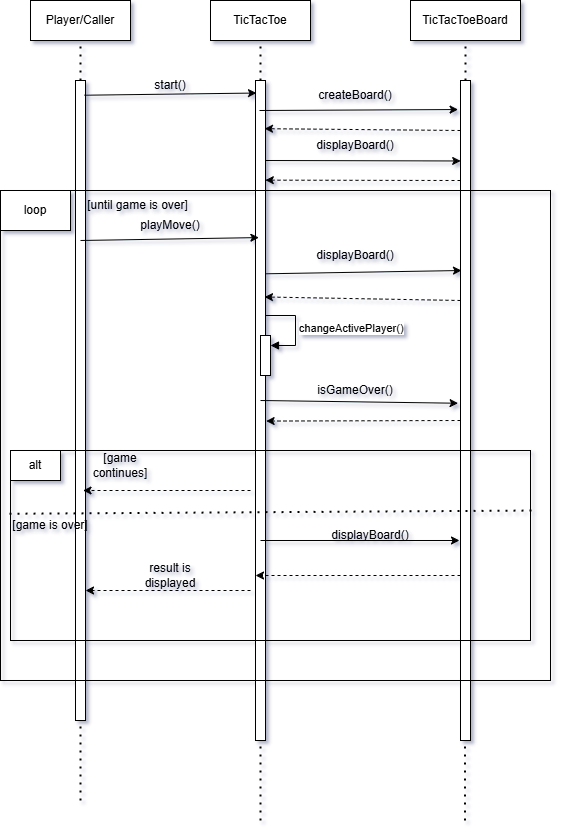

The diagram above was exported from draw.io. Its source (the exported page's mxGraphModel, read from the mxfile embedded in the PNG):
<mxGraphModel dx="1050" dy="596" grid="1" gridSize="10" guides="1" tooltips="1" connect="1" arrows="1" fold="1" page="1" pageScale="1" pageWidth="850" pageHeight="1100" background="#ffffff" math="0" shadow="1">
  <root>
    <mxCell id="0" />
    <mxCell id="1" parent="0" />
    <mxCell id="e0LyDaUxeL06j6AnQLPL-1" value="Player/Caller" style="rounded=0;whiteSpace=wrap;html=1;" parent="1" vertex="1">
      <mxGeometry x="100" y="40" width="100" height="40" as="geometry" />
    </mxCell>
    <mxCell id="e0LyDaUxeL06j6AnQLPL-2" value="TicTacToe" style="rounded=0;whiteSpace=wrap;html=1;" parent="1" vertex="1">
      <mxGeometry x="280" y="40" width="100" height="40" as="geometry" />
    </mxCell>
    <mxCell id="e0LyDaUxeL06j6AnQLPL-3" value="TicTacToeBoard" style="rounded=0;whiteSpace=wrap;html=1;" parent="1" vertex="1">
      <mxGeometry x="480" y="40" width="110" height="40" as="geometry" />
    </mxCell>
    <mxCell id="e0LyDaUxeL06j6AnQLPL-4" value="" style="endArrow=none;dashed=1;html=1;dashPattern=1 3;strokeWidth=2;rounded=0;" parent="1" edge="1">
      <mxGeometry width="50" height="50" relative="1" as="geometry">
        <mxPoint x="150" y="120" as="sourcePoint" />
        <mxPoint x="150" y="80" as="targetPoint" />
      </mxGeometry>
    </mxCell>
    <mxCell id="e0LyDaUxeL06j6AnQLPL-6" value="" style="endArrow=none;dashed=1;html=1;dashPattern=1 3;strokeWidth=2;rounded=0;" parent="1" edge="1">
      <mxGeometry width="50" height="50" relative="1" as="geometry">
        <mxPoint x="330" y="120" as="sourcePoint" />
        <mxPoint x="330" y="80" as="targetPoint" />
      </mxGeometry>
    </mxCell>
    <mxCell id="e0LyDaUxeL06j6AnQLPL-7" value="" style="endArrow=none;dashed=1;html=1;dashPattern=1 3;strokeWidth=2;rounded=0;entryX=0.5;entryY=1;entryDx=0;entryDy=0;" parent="1" target="e0LyDaUxeL06j6AnQLPL-3" edge="1">
      <mxGeometry width="50" height="50" relative="1" as="geometry">
        <mxPoint x="535" y="120" as="sourcePoint" />
        <mxPoint x="540" y="80" as="targetPoint" />
      </mxGeometry>
    </mxCell>
    <mxCell id="e0LyDaUxeL06j6AnQLPL-8" value="" style="rounded=0;whiteSpace=wrap;html=1;direction=south;" parent="1" vertex="1">
      <mxGeometry x="145" y="120" width="10" height="640" as="geometry" />
    </mxCell>
    <mxCell id="e0LyDaUxeL06j6AnQLPL-9" value="" style="rounded=0;whiteSpace=wrap;html=1;direction=south;" parent="1" vertex="1">
      <mxGeometry x="325" y="120" width="10" height="660" as="geometry" />
    </mxCell>
    <mxCell id="e0LyDaUxeL06j6AnQLPL-10" value="" style="rounded=0;whiteSpace=wrap;html=1;direction=south;" parent="1" vertex="1">
      <mxGeometry x="530" y="120" width="10" height="660" as="geometry" />
    </mxCell>
    <mxCell id="e0LyDaUxeL06j6AnQLPL-11" value="" style="endArrow=classic;html=1;rounded=0;entryX=0.019;entryY=0.9;entryDx=0;entryDy=0;entryPerimeter=0;exitX=0.023;exitY=0.1;exitDx=0;exitDy=0;exitPerimeter=0;" parent="1" source="e0LyDaUxeL06j6AnQLPL-8" target="e0LyDaUxeL06j6AnQLPL-9" edge="1">
      <mxGeometry width="50" height="50" relative="1" as="geometry">
        <mxPoint x="160" y="140" as="sourcePoint" />
        <mxPoint x="200" y="90" as="targetPoint" />
      </mxGeometry>
    </mxCell>
    <mxCell id="e0LyDaUxeL06j6AnQLPL-12" value="start()" style="text;html=1;align=center;verticalAlign=middle;whiteSpace=wrap;rounded=0;" parent="1" vertex="1">
      <mxGeometry x="210" y="110" width="60" height="30" as="geometry" />
    </mxCell>
    <mxCell id="e0LyDaUxeL06j6AnQLPL-13" value="" style="endArrow=classic;html=1;rounded=0;entryX=0.152;entryY=1;entryDx=0;entryDy=0;entryPerimeter=0;exitX=0.154;exitY=0.02;exitDx=0;exitDy=0;exitPerimeter=0;" parent="1" edge="1">
      <mxGeometry width="50" height="50" relative="1" as="geometry">
        <mxPoint x="334.99999999999994" y="199.99999999999994" as="sourcePoint" />
        <mxPoint x="530.2" y="200.47999999999996" as="targetPoint" />
      </mxGeometry>
    </mxCell>
    <mxCell id="e0LyDaUxeL06j6AnQLPL-14" value="createBoard()" style="text;html=1;align=center;verticalAlign=middle;whiteSpace=wrap;rounded=0;" parent="1" vertex="1">
      <mxGeometry x="395" y="120" width="60" height="30" as="geometry" />
    </mxCell>
    <mxCell id="e0LyDaUxeL06j6AnQLPL-15" value="" style="endArrow=classic;html=1;rounded=0;exitX=0.229;exitY=0.02;exitDx=0;exitDy=0;exitPerimeter=0;entryX=0.044;entryY=1.24;entryDx=0;entryDy=0;entryPerimeter=0;" parent="1" target="e0LyDaUxeL06j6AnQLPL-10" edge="1">
      <mxGeometry width="50" height="50" relative="1" as="geometry">
        <mxPoint x="328.99999999999994" y="149.99999999999994" as="sourcePoint" />
        <mxPoint x="521.8" y="153.88000000000005" as="targetPoint" />
      </mxGeometry>
    </mxCell>
    <mxCell id="e0LyDaUxeL06j6AnQLPL-16" value="displayBoard()" style="text;html=1;align=center;verticalAlign=middle;whiteSpace=wrap;rounded=0;" parent="1" vertex="1">
      <mxGeometry x="395" y="170" width="60" height="30" as="geometry" />
    </mxCell>
    <mxCell id="e0LyDaUxeL06j6AnQLPL-17" value="" style="rounded=0;whiteSpace=wrap;html=1;fillColor=none;" parent="1" vertex="1">
      <mxGeometry x="70" y="230" width="550" height="490" as="geometry" />
    </mxCell>
    <mxCell id="e0LyDaUxeL06j6AnQLPL-18" value="loop" style="html=1;whiteSpace=wrap;" parent="1" vertex="1">
      <mxGeometry x="70" y="230" width="70" height="40" as="geometry" />
    </mxCell>
    <mxCell id="e0LyDaUxeL06j6AnQLPL-19" value="" style="endArrow=classic;html=1;rounded=0;entryX=0.238;entryY=0.66;entryDx=0;entryDy=0;entryPerimeter=0;" parent="1" target="e0LyDaUxeL06j6AnQLPL-9" edge="1">
      <mxGeometry width="50" height="50" relative="1" as="geometry">
        <mxPoint x="150" y="280" as="sourcePoint" />
        <mxPoint x="200" y="230" as="targetPoint" />
      </mxGeometry>
    </mxCell>
    <mxCell id="e0LyDaUxeL06j6AnQLPL-21" value="playMove()" style="text;html=1;align=center;verticalAlign=middle;whiteSpace=wrap;rounded=0;" parent="1" vertex="1">
      <mxGeometry x="210" y="250" width="60" height="30" as="geometry" />
    </mxCell>
    <mxCell id="e0LyDaUxeL06j6AnQLPL-22" value="" style="endArrow=classic;html=1;rounded=0;exitX=0.37;exitY=-0.22;exitDx=0;exitDy=0;exitPerimeter=0;entryX=0.365;entryY=0.68;entryDx=0;entryDy=0;entryPerimeter=0;" parent="1" edge="1">
      <mxGeometry width="50" height="50" relative="1" as="geometry">
        <mxPoint x="335.00000000000006" y="313.30000000000007" as="sourcePoint" />
        <mxPoint x="531" y="310.0000000000001" as="targetPoint" />
      </mxGeometry>
    </mxCell>
    <mxCell id="e0LyDaUxeL06j6AnQLPL-25" value="displayBoard()" style="text;html=1;align=center;verticalAlign=middle;whiteSpace=wrap;rounded=0;" parent="1" vertex="1">
      <mxGeometry x="395" y="280" width="60" height="30" as="geometry" />
    </mxCell>
    <mxCell id="e0LyDaUxeL06j6AnQLPL-31" value="" style="html=1;labelBackgroundColor=#ffffff;startArrow=none;startFill=0;startSize=6;endArrow=classic;endFill=1;endSize=6;jettySize=auto;orthogonalLoop=1;strokeWidth=1;dashed=1;fontSize=14;rounded=0;entryX=0.073;entryY=0.1;entryDx=0;entryDy=0;entryPerimeter=0;" parent="1" target="e0LyDaUxeL06j6AnQLPL-9" edge="1">
      <mxGeometry width="60" height="60" relative="1" as="geometry">
        <mxPoint x="530" y="170" as="sourcePoint" />
        <mxPoint x="590" y="110" as="targetPoint" />
      </mxGeometry>
    </mxCell>
    <mxCell id="e0LyDaUxeL06j6AnQLPL-32" value="" style="html=1;labelBackgroundColor=#ffffff;startArrow=none;startFill=0;startSize=6;endArrow=classic;endFill=1;endSize=6;jettySize=auto;orthogonalLoop=1;strokeWidth=1;dashed=1;fontSize=14;rounded=0;entryX=0.151;entryY=0.02;entryDx=0;entryDy=0;entryPerimeter=0;" parent="1" target="e0LyDaUxeL06j6AnQLPL-9" edge="1">
      <mxGeometry width="60" height="60" relative="1" as="geometry">
        <mxPoint x="530" y="220" as="sourcePoint" />
        <mxPoint x="590" y="160" as="targetPoint" />
      </mxGeometry>
    </mxCell>
    <mxCell id="e0LyDaUxeL06j6AnQLPL-33" value="[until game is over]" style="text;html=1;align=center;verticalAlign=middle;whiteSpace=wrap;rounded=0;" parent="1" vertex="1">
      <mxGeometry x="145" y="230" width="125" height="30" as="geometry" />
    </mxCell>
    <mxCell id="e0LyDaUxeL06j6AnQLPL-34" value="" style="html=1;labelBackgroundColor=#ffffff;startArrow=none;startFill=0;startSize=6;endArrow=classic;endFill=1;endSize=6;jettySize=auto;orthogonalLoop=1;strokeWidth=1;dashed=1;fontSize=14;rounded=0;entryX=0.328;entryY=0.1;entryDx=0;entryDy=0;entryPerimeter=0;" parent="1" target="e0LyDaUxeL06j6AnQLPL-9" edge="1">
      <mxGeometry width="60" height="60" relative="1" as="geometry">
        <mxPoint x="530" y="340" as="sourcePoint" />
        <mxPoint x="590" y="280" as="targetPoint" />
      </mxGeometry>
    </mxCell>
    <mxCell id="e0LyDaUxeL06j6AnQLPL-35" value="" style="html=1;points=[[0,0,0,0,5],[0,1,0,0,-5],[1,0,0,0,5],[1,1,0,0,-5]];perimeter=orthogonalPerimeter;outlineConnect=0;targetShapes=umlLifeline;portConstraint=eastwest;newEdgeStyle={&quot;curved&quot;:0,&quot;rounded&quot;:0};" parent="1" vertex="1">
      <mxGeometry x="330" y="375" width="10" height="40" as="geometry" />
    </mxCell>
    <mxCell id="e0LyDaUxeL06j6AnQLPL-36" value="changeActivePlayer()" style="html=1;align=left;spacingLeft=2;endArrow=block;rounded=0;edgeStyle=orthogonalEdgeStyle;curved=0;rounded=0;" parent="1" target="e0LyDaUxeL06j6AnQLPL-35" edge="1">
      <mxGeometry relative="1" as="geometry">
        <mxPoint x="335" y="355" as="sourcePoint" />
        <Array as="points">
          <mxPoint x="365" y="385" />
        </Array>
      </mxGeometry>
    </mxCell>
    <mxCell id="e0LyDaUxeL06j6AnQLPL-38" value="" style="endArrow=classic;html=1;rounded=0;entryX=0.489;entryY=1.24;entryDx=0;entryDy=0;entryPerimeter=0;" parent="1" target="e0LyDaUxeL06j6AnQLPL-10" edge="1">
      <mxGeometry width="50" height="50" relative="1" as="geometry">
        <mxPoint x="330" y="440" as="sourcePoint" />
        <mxPoint x="380" y="390" as="targetPoint" />
      </mxGeometry>
    </mxCell>
    <mxCell id="e0LyDaUxeL06j6AnQLPL-39" value="isGameOver()" style="text;html=1;align=center;verticalAlign=middle;whiteSpace=wrap;rounded=0;" parent="1" vertex="1">
      <mxGeometry x="395" y="415" width="60" height="30" as="geometry" />
    </mxCell>
    <mxCell id="e0LyDaUxeL06j6AnQLPL-40" value="" style="html=1;labelBackgroundColor=#ffffff;startArrow=none;startFill=0;startSize=6;endArrow=classic;endFill=1;endSize=6;jettySize=auto;orthogonalLoop=1;strokeWidth=1;dashed=1;fontSize=14;rounded=0;entryX=0.516;entryY=-0.06;entryDx=0;entryDy=0;entryPerimeter=0;" parent="1" target="e0LyDaUxeL06j6AnQLPL-9" edge="1">
      <mxGeometry width="60" height="60" relative="1" as="geometry">
        <mxPoint x="530" y="460" as="sourcePoint" />
        <mxPoint x="590" y="400" as="targetPoint" />
      </mxGeometry>
    </mxCell>
    <mxCell id="e0LyDaUxeL06j6AnQLPL-41" value="" style="rounded=0;whiteSpace=wrap;html=1;fillColor=none;" parent="1" vertex="1">
      <mxGeometry x="80" y="490" width="520" height="190" as="geometry" />
    </mxCell>
    <mxCell id="e0LyDaUxeL06j6AnQLPL-42" value="" style="verticalLabelPosition=bottom;verticalAlign=top;html=1;shape=mxgraph.basic.rect;fillColor2=none;strokeWidth=1;size=20;indent=5;" parent="1" vertex="1">
      <mxGeometry x="80" y="490" width="50" height="30" as="geometry" />
    </mxCell>
    <mxCell id="e0LyDaUxeL06j6AnQLPL-43" value="alt" style="text;html=1;align=center;verticalAlign=middle;whiteSpace=wrap;rounded=0;" parent="1" vertex="1">
      <mxGeometry x="75" y="490" width="60" height="30" as="geometry" />
    </mxCell>
    <mxCell id="e0LyDaUxeL06j6AnQLPL-44" value="[game continues]" style="text;html=1;align=center;verticalAlign=middle;whiteSpace=wrap;rounded=0;" parent="1" vertex="1">
      <mxGeometry x="160" y="490" width="60" height="30" as="geometry" />
    </mxCell>
    <mxCell id="e0LyDaUxeL06j6AnQLPL-45" value="" style="endArrow=none;dashed=1;html=1;dashPattern=1 3;strokeWidth=2;rounded=0;exitX=-0.002;exitY=0.333;exitDx=0;exitDy=0;exitPerimeter=0;entryX=1.002;entryY=0.316;entryDx=0;entryDy=0;entryPerimeter=0;" parent="1" source="e0LyDaUxeL06j6AnQLPL-41" target="e0LyDaUxeL06j6AnQLPL-41" edge="1">
      <mxGeometry width="50" height="50" relative="1" as="geometry">
        <mxPoint x="80" y="540" as="sourcePoint" />
        <mxPoint x="130" y="490" as="targetPoint" />
      </mxGeometry>
    </mxCell>
    <mxCell id="e0LyDaUxeL06j6AnQLPL-46" value="[game is over]" style="text;html=1;align=center;verticalAlign=middle;whiteSpace=wrap;rounded=0;" parent="1" vertex="1">
      <mxGeometry x="80" y="550" width="80" height="30" as="geometry" />
    </mxCell>
    <mxCell id="e0LyDaUxeL06j6AnQLPL-48" value="" style="endArrow=classic;html=1;rounded=0;" parent="1" edge="1">
      <mxGeometry width="50" height="50" relative="1" as="geometry">
        <mxPoint x="330" y="580" as="sourcePoint" />
        <mxPoint x="529" y="580" as="targetPoint" />
      </mxGeometry>
    </mxCell>
    <mxCell id="e0LyDaUxeL06j6AnQLPL-49" value="displayBoard()" style="text;html=1;align=center;verticalAlign=middle;whiteSpace=wrap;rounded=0;" parent="1" vertex="1">
      <mxGeometry x="410" y="560" width="60" height="30" as="geometry" />
    </mxCell>
    <mxCell id="e0LyDaUxeL06j6AnQLPL-50" value="" style="html=1;labelBackgroundColor=#ffffff;startArrow=none;startFill=0;startSize=6;endArrow=classic;endFill=1;endSize=6;jettySize=auto;orthogonalLoop=1;strokeWidth=1;dashed=1;fontSize=14;rounded=0;entryX=0.75;entryY=1;entryDx=0;entryDy=0;exitX=0.75;exitY=1;exitDx=0;exitDy=0;" parent="1" source="e0LyDaUxeL06j6AnQLPL-10" target="e0LyDaUxeL06j6AnQLPL-9" edge="1">
      <mxGeometry width="60" height="60" relative="1" as="geometry">
        <mxPoint x="530" y="620" as="sourcePoint" />
        <mxPoint x="590" y="560" as="targetPoint" />
      </mxGeometry>
    </mxCell>
    <mxCell id="e0LyDaUxeL06j6AnQLPL-52" value="" style="html=1;labelBackgroundColor=#ffffff;startArrow=none;startFill=0;startSize=6;endArrow=classic;endFill=1;endSize=6;jettySize=auto;orthogonalLoop=1;strokeWidth=1;dashed=1;fontSize=14;rounded=0;entryX=0.75;entryY=1;entryDx=0;entryDy=0;" parent="1" edge="1">
      <mxGeometry width="60" height="60" relative="1" as="geometry">
        <mxPoint x="320" y="630" as="sourcePoint" />
        <mxPoint x="155" y="630" as="targetPoint" />
      </mxGeometry>
    </mxCell>
    <mxCell id="e0LyDaUxeL06j6AnQLPL-53" value="result is displayed" style="text;html=1;align=center;verticalAlign=middle;whiteSpace=wrap;rounded=0;" parent="1" vertex="1">
      <mxGeometry x="210" y="600" width="60" height="30" as="geometry" />
    </mxCell>
    <mxCell id="e0LyDaUxeL06j6AnQLPL-54" value="" style="html=1;labelBackgroundColor=#ffffff;startArrow=none;startFill=0;startSize=6;endArrow=classic;endFill=1;endSize=6;jettySize=auto;orthogonalLoop=1;strokeWidth=1;dashed=1;fontSize=14;rounded=0;entryX=0.75;entryY=1;entryDx=0;entryDy=0;" parent="1" edge="1">
      <mxGeometry width="60" height="60" relative="1" as="geometry">
        <mxPoint x="320" y="530" as="sourcePoint" />
        <mxPoint x="152.5" y="530" as="targetPoint" />
      </mxGeometry>
    </mxCell>
    <mxCell id="e0LyDaUxeL06j6AnQLPL-55" value="" style="endArrow=none;dashed=1;html=1;dashPattern=1 3;strokeWidth=2;rounded=0;" parent="1" edge="1">
      <mxGeometry width="50" height="50" relative="1" as="geometry">
        <mxPoint x="150" y="840" as="sourcePoint" />
        <mxPoint x="150" y="760" as="targetPoint" />
      </mxGeometry>
    </mxCell>
    <mxCell id="e0LyDaUxeL06j6AnQLPL-56" value="" style="endArrow=none;dashed=1;html=1;dashPattern=1 3;strokeWidth=2;rounded=0;" parent="1" edge="1">
      <mxGeometry width="50" height="50" relative="1" as="geometry">
        <mxPoint x="330" y="860" as="sourcePoint" />
        <mxPoint x="330" y="780" as="targetPoint" />
      </mxGeometry>
    </mxCell>
    <mxCell id="e0LyDaUxeL06j6AnQLPL-57" value="" style="endArrow=none;dashed=1;html=1;dashPattern=1 3;strokeWidth=2;rounded=0;" parent="1" edge="1">
      <mxGeometry width="50" height="50" relative="1" as="geometry">
        <mxPoint x="534.5" y="860" as="sourcePoint" />
        <mxPoint x="534.5" y="780" as="targetPoint" />
      </mxGeometry>
    </mxCell>
  </root>
</mxGraphModel>